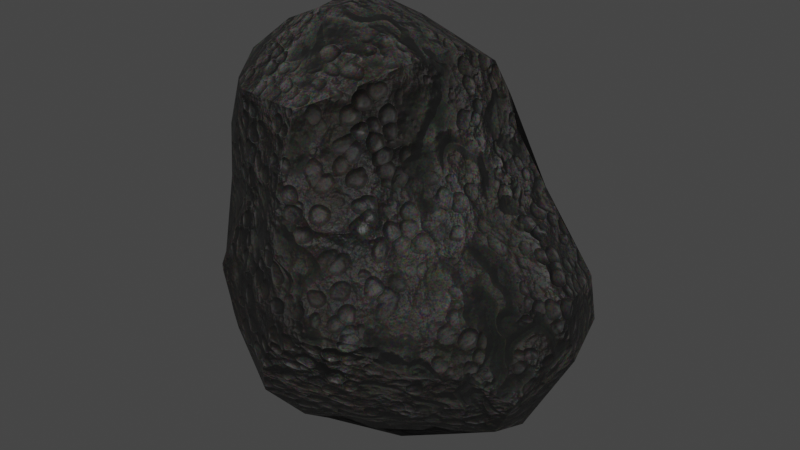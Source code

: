# Source: rock4.blend  (saved by Blender 3.0.42; exported with 4.5.12 LTS)
import bpy
from mathutils import Matrix  # noqa: F401  (used for matrix-valued properties, if any)

bpy.ops.wm.read_factory_settings(use_empty=True)
scene = bpy.context.scene
scene.name = 'Scene'

# ---- collections
col_collection = bpy.data.collections.new('Collection'); scene.collection.children.link(col_collection)

# ---- materials (node trees are filled in below, after node groups)
mat_lava_rock_black = bpy.data.materials.new('Lava rock black')
mat_lava_rock_black.alpha_threshold = 0.0
mat_lava_rock_black.use_transparent_shadow = False
mat_lava_rock_black.roughness = 0.5

# ---- node groups
ng_nodegroup = bpy.data.node_groups.new('NodeGroup', 'ShaderNodeTree')
_s = ng_nodegroup.interface.new_socket(name='Color', in_out='OUTPUT', socket_type='NodeSocketColor')
_s.default_value = (0.0, 0.0, 0.0, 0.0)
_s = ng_nodegroup.interface.new_socket(name='Roughness', in_out='OUTPUT', socket_type='NodeSocketFloat')
_s.min_value = 0.0
_s.max_value = 0.0
_s = ng_nodegroup.interface.new_socket(name='Bump', in_out='OUTPUT', socket_type='NodeSocketFloat')
_s.min_value = 0.0
_s.max_value = 0.0
_s = ng_nodegroup.interface.new_socket(name='Input', in_out='INPUT', socket_type='NodeSocketVector')
_s = ng_nodegroup.interface.new_socket(name='Color2', in_out='INPUT', socket_type='NodeSocketColor')
_s.default_value = (0.6388, 0.5367, 0.4066, 1.0)
_s = ng_nodegroup.interface.new_socket(name='Scale', in_out='INPUT', socket_type='NodeSocketFloat')
_s.default_value = 0.5
_s.min_value = -1e+04
_s.max_value = 1e+04
_N = ng_nodegroup.nodes; _L = ng_nodegroup.links
n0 = _N.new('ShaderNodeSeparateColor'); n0.name = 'Separate RGB'; n0.location = (-698, 521)
n1 = _N.new('ShaderNodeBrightContrast'); n1.name = 'Bright/Contrast'; n1.location = (-360, 655)
n2 = _N.new('ShaderNodeTexVoronoi'); n2.name = 'Voronoi Texture.001'; n2.location = (47, 433)
n2.inputs[2].default_value = 500.0
n3 = _N.new('ShaderNodeTexVoronoi'); n3.name = 'Voronoi Texture'; n3.location = (-1268, 329)
n4 = _N.new('ShaderNodeMath'); n4.name = 'Math'; n4.location = (-1488, 206)
n5 = _N.new('ShaderNodeValToRGB'); n5.name = 'ColorRamp'; n5.location = (-1084, 294)
n5.color_ramp.interpolation = 'B_SPLINE'
while len(n5.color_ramp.elements) > 1: n5.color_ramp.elements.remove(n5.color_ramp.elements[-1])
n5.color_ramp.elements[0].position = 0.0; n5.color_ramp.elements[0].color = (0.0, 0.0, 0.0, 1.0)
_e = n5.color_ramp.elements.new(0.2227); _e.color = (0.03065, 0.03065, 0.03065, 1.0)
_e = n5.color_ramp.elements.new(0.6364); _e.color = (0.2682, 0.2682, 0.2682, 1.0)
_e = n5.color_ramp.elements.new(1.0); _e.color = (1.0, 1.0, 1.0, 1.0)
n6 = _N.new('ShaderNodeMath'); n6.name = 'Math.002'; n6.location = (-487, 218)
n7 = _N.new('ShaderNodeMath'); n7.name = 'Math.003'; n7.location = (-532, 408)
n7.operation = 'MULTIPLY'
n8 = _N.new('ShaderNodeMath'); n8.name = 'Math.001'; n8.location = (-1708, 146)
n8.operation = 'MULTIPLY'
n8.inputs[1].default_value = 2.0
n9 = _N.new('ShaderNodeMix'); n9.name = 'Mix.001'; n9.location = (24, 640)
n9.data_type = 'RGBA'
n9.blend_type = 'MULTIPLY'
n9.inputs[0].default_value = 1.0
n10 = _N.new('ShaderNodeMix'); n10.name = 'Mix'; n10.location = (244, 626)
n10.data_type = 'RGBA'
n10.inputs[0].default_value = 0.3636
n11 = _N.new('ShaderNodeInvert'); n11.name = 'Invert.001'; n11.location = (-243, -280)
n12 = _N.new('ShaderNodeMath'); n12.name = 'Math.013'; n12.location = (637, 358)
n12.operation = 'MULTIPLY'
n12.inputs[1].default_value = 0.05
n13 = _N.new('ShaderNodeMath'); n13.name = 'Math.014'; n13.location = (14, 220)
n13.operation = 'MULTIPLY'
n13.inputs[1].default_value = 0.1
n14 = _N.new('ShaderNodeMix'); n14.name = 'Mix.004'; n14.location = (1057, 471)
n14.data_type = 'RGBA'
n15 = _N.new('ShaderNodeMath'); n15.name = 'Math.012'; n15.location = (-23, -181)
n15.operation = 'MULTIPLY'
n15.inputs[1].default_value = 0.1
n16 = _N.new('ShaderNodeMath'); n16.name = 'Math.011'; n16.location = (-481, -285)
n16.operation = 'MULTIPLY'
n17 = _N.new('ShaderNodeMath'); n17.name = 'Math.015'; n17.location = (-475, -194)
n17.operation = 'MULTIPLY'
n18 = _N.new('ShaderNodeInvert'); n18.name = 'Invert.002'; n18.location = (-771, -447)
n19 = _N.new('ShaderNodeValToRGB'); n19.name = 'ColorRamp.003'; n19.location = (-117, 54)
while len(n19.color_ramp.elements) > 1: n19.color_ramp.elements.remove(n19.color_ramp.elements[-1])
n19.color_ramp.elements[0].position = 0.0; n19.color_ramp.elements[0].color = (0.3731, 0.2515, 0.1683, 1.0)
_e = n19.color_ramp.elements.new(0.4864); _e.color = (0.2518, 0.2798, 0.1211, 1.0)
_e = n19.color_ramp.elements.new(1.0); _e.color = (0.02946, 0.1085, 0.02099, 1.0)
n20 = _N.new('ShaderNodeTexNoise'); n20.name = 'Noise Texture.005'; n20.location = (206, -318)
n21 = _N.new('ShaderNodeBrightContrast'); n21.name = 'Bright/Contrast.002'; n21.location = (426, -199)
n21.inputs[2].default_value = 3.0
n22 = _N.new('ShaderNodeInvert'); n22.name = 'Invert'; n22.location = (-700, -555)
n23 = _N.new('ShaderNodeMath'); n23.name = 'Math.004'; n23.location = (1802, 430)
n23.use_clamp = True
n23.inputs[1].default_value = 0.15
n24 = _N.new('ShaderNodeMath'); n24.name = 'Math.017'; n24.location = (1253, 383)
n24.operation = 'MULTIPLY'
n24.inputs[1].default_value = 3.0
n25 = _N.new('ShaderNodeTexVoronoi'); n25.name = 'Voronoi Texture.002'; n25.location = (-1277, 142)
n26 = _N.new('ShaderNodeMath'); n26.name = 'Math.005'; n26.location = (-868, 905)
n27 = _N.new('ShaderNodeRGB'); n27.name = 'RGB'; n27.location = (-360, 1041)
n27.outputs[0].default_value = (0.01961, 0.01961, 0.01961, 1.0)
n28 = _N.new('ShaderNodeMath'); n28.name = 'Math.018'; n28.location = (-1753, 731)
n28.operation = 'MULTIPLY'
n28.inputs[1].default_value = 3.0
n29 = _N.new('ShaderNodeMath'); n29.name = 'Math.007'; n29.location = (732, 195)
n30 = _N.new('ShaderNodeEmission'); n30.name = 'Emission'; n30.location = (1191, 764)
n31 = _N.new('ShaderNodeBrightContrast'); n31.name = 'Bright/Contrast.001'; n31.location = (-1606, -313)
n31.inputs[1].default_value = 0.25
n31.inputs[2].default_value = 10.0
n32 = _N.new('ShaderNodeTexNoise'); n32.name = 'Noise Texture.003'; n32.location = (-1823, -350)
n32.inputs[3].default_value = 3.0
n33 = _N.new('ShaderNodeMath'); n33.name = 'Math.020'; n33.location = (-1290, -317)
n33.operation = 'MULTIPLY'
n34 = _N.new('ShaderNodeBrightContrast'); n34.name = 'Bright/Contrast.003'; n34.location = (-1603, -527)
n34.inputs[1].default_value = 0.25
n34.inputs[2].default_value = 10.0
n35 = _N.new('ShaderNodeTexNoise'); n35.name = 'Noise Texture.007'; n35.location = (-1821, -523)
n35.inputs[3].default_value = 3.0
n36 = _N.new('ShaderNodeRGBCurve'); n36.name = 'RGB Curves'; n36.location = (-1013, -661)
_c = n36.mapping.curves[3]
while len(_c.points) > 2: _c.points.remove(_c.points[-1])
_c.points[0].location = (0.0, 0.0); _c.points[0].handle_type = 'AUTO'
_c.points[1].location = (0.35455, 0.8375); _c.points[1].handle_type = 'AUTO'
_p = _c.points.new(1.0, 1.0); _p.handle_type = 'AUTO'
n36.mapping.update()
n37 = _N.new('NodeReroute'); n37.name = 'Reroute.001'; n37.location = (-1187, -735)
n37.width = 16
n38 = _N.new('ShaderNodeTexVoronoi'); n38.name = 'Voronoi Texture.003'; n38.location = (-35, -574)
n39 = _N.new('ShaderNodeRGBCurve'); n39.name = 'RGB Curves.001'; n39.location = (-1091, -444)
_c = n39.mapping.curves[3]
while len(_c.points) > 2: _c.points.remove(_c.points[-1])
_c.points[0].location = (0.0, 0.0); _c.points[0].handle_type = 'AUTO'
_c.points[1].location = (0.28182, 0.7625); _c.points[1].handle_type = 'AUTO'
_p = _c.points.new(1.0, 1.0); _p.handle_type = 'AUTO'
n39.mapping.update()
n40 = _N.new('ShaderNodeRGBCurve'); n40.name = 'RGB Curves.002'; n40.location = (214, -523)
_c = n40.mapping.curves[3]
while len(_c.points) > 2: _c.points.remove(_c.points[-1])
_c.points[0].location = (0.0, 0.0); _c.points[0].handle_type = 'AUTO'
_c.points[1].location = (0.38636, 0.10625); _c.points[1].handle_type = 'AUTO'
_p = _c.points.new(0.54545, 0.45625); _p.handle_type = 'AUTO'
_p = _c.points.new(0.6, 1.0); _p.handle_type = 'AUTO'
_p = _c.points.new(0.70455, 1.0); _p.handle_type = 'AUTO'
_p = _c.points.new(1.0, 1.0); _p.handle_type = 'AUTO'
n40.mapping.update()
n41 = _N.new('ShaderNodeMath'); n41.name = 'Math.006'; n41.location = (-1485, 34)
n42 = _N.new('ShaderNodeMath'); n42.name = 'Math.010'; n42.location = (-1699, -35)
n42.operation = 'MULTIPLY'
n42.inputs[1].default_value = 3.0
n43 = _N.new('ShaderNodeMath'); n43.name = 'Math.022'; n43.location = (-1552, -147)
n43.operation = 'MULTIPLY'
n43.inputs[1].default_value = 2.0
n44 = _N.new('ShaderNodeTexNoise'); n44.name = 'Noise Texture.004'; n44.location = (-1902, -77)
n44.width = 135
n45 = _N.new('ShaderNodeMath'); n45.name = 'Math.021'; n45.location = (-1270, -135)
n45.width = 153
n46 = _N.new('ShaderNodeMath'); n46.name = 'Math.008'; n46.location = (646, -53)
n46.operation = 'MULTIPLY'
n46.inputs[1].default_value = 0.25
n47 = _N.new('ShaderNodeMath'); n47.name = 'Math.024'; n47.location = (986, -111)
n47.operation = 'MINIMUM'
n48 = _N.new('ShaderNodeMath'); n48.name = 'Math.023'; n48.location = (546, -293)
n48.operation = 'MULTIPLY'
n48.inputs[1].default_value = 1.0
n49 = _N.new('ShaderNodeMath'); n49.name = 'Math.025'; n49.location = (766, -266)
n49.inputs[1].default_value = 0.1
n50 = _N.new('ShaderNodeMix'); n50.name = 'Mix.003'; n50.location = (1367, 552)
n50.data_type = 'RGBA'
n50.blend_type = 'MULTIPLY'
n50.inputs[0].default_value = 0.9727
n51 = _N.new('ShaderNodeInvert'); n51.name = 'Invert.003'; n51.location = (1520, 389)
n52 = _N.new('ShaderNodeMix'); n52.name = 'Mix.005'; n52.location = (1689, 622)
n52.data_type = 'RGBA'
n52.blend_type = 'ADD'
n52.inputs[0].default_value = 0.0
n52.inputs[7].default_value = (0.109, 0.09283, 0.07195, 1.0)
n53 = _N.new('ShaderNodeValToRGB'); n53.name = 'ColorRamp.001'; n53.location = (-721, 696)
while len(n53.color_ramp.elements) > 1: n53.color_ramp.elements.remove(n53.color_ramp.elements[-1])
n53.color_ramp.elements[0].position = 0.2682; n53.color_ramp.elements[0].color = (0.0, 0.0, 0.0, 1.0)
_e = n53.color_ramp.elements.new(0.7364); _e.color = (0.7576, 0.7576, 0.7576, 1.0)
n54 = _N.new('ShaderNodeValToRGB'); n54.name = 'ColorRamp.002'; n54.location = (-543, 533)
while len(n54.color_ramp.elements) > 1: n54.color_ramp.elements.remove(n54.color_ramp.elements[-1])
n54.color_ramp.elements[0].position = 0.3727; n54.color_ramp.elements[0].color = (0.0, 0.0, 0.0, 1.0)
_e = n54.color_ramp.elements.new(1.0); _e.color = (0.7576, 0.7576, 0.7576, 1.0)
n55 = _N.new('ShaderNodeMath'); n55.name = 'Math.009'; n55.location = (1055, 224)
n56 = _N.new('ShaderNodeMath'); n56.name = 'Math.026'; n56.location = (1753, -53)
n56.inputs[1].default_value = -0.1
n57 = _N.new('NodeGroupOutput'); n57.name = 'Group Output'; n57.location = (2173, 0)
n58 = _N.new('ShaderNodeDisplacement'); n58.name = 'Displacement'; n58.location = (2124, -184)
n58.inputs[1].default_value = 0.0
n58.inputs[2].default_value = 0.1
n59 = _N.new('ShaderNodeMix'); n59.name = 'Mix.002'; n59.location = (309, 489)
n59.data_type = 'RGBA'
n59.blend_type = 'MULTIPLY'
n59.inputs[0].default_value = 0.95
n60 = _N.new('NodeReroute'); n60.name = 'Reroute'; n60.location = (-1925, 496)
n60.width = 16
n60.socket_idname = 'NodeSocketVector'
n61 = _N.new('ShaderNodeTexNoise'); n61.name = 'Noise Texture.006'; n61.location = (-1942, 739)
n61.inputs[3].default_value = 4.0
n62 = _N.new('ShaderNodeNewGeometry'); n62.name = 'Geometry'; n62.location = (-1875, 399)
n62.hide = True
n63 = _N.new('ShaderNodeMath'); n63.name = 'Math.016'; n63.location = (-1536, 769)
n64 = _N.new('ShaderNodeTexNoise'); n64.name = 'Noise Texture.002'; n64.location = (-1264, 708)
n64.inputs[3].default_value = 4.0
n65 = _N.new('ShaderNodeTexMagic'); n65.name = 'Magic Texture'; n65.location = (-573, 822)
n65.inputs[2].default_value = 1.5
n66 = _N.new('ShaderNodeTexNoise'); n66.name = 'Noise Texture'; n66.location = (-1890, 134)
n67 = _N.new('ShaderNodeMath'); n67.name = 'Math.031'; n67.location = (-2249, -6)
n67.operation = 'MULTIPLY'
n67.inputs[1].default_value = 20.0
n68 = _N.new('ShaderNodeTexBrick'); n68.name = 'Brick Texture'; n68.location = (-1357, -621)
n68.inputs[5].default_value = 0.1
n68.inputs[6].default_value = 1.0
n68.inputs[9].default_value = 0.5
n69 = _N.new('ShaderNodeMath'); n69.name = 'Math.029'; n69.location = (-2246, 365)
n69.operation = 'MULTIPLY'
n69.inputs[1].default_value = 8.0
n70 = _N.new('ShaderNodeMath'); n70.name = 'Math.027'; n70.location = (-2266, 846)
n70.operation = 'MULTIPLY'
n70.inputs[1].default_value = 10.0
n71 = _N.new('ShaderNodeMath'); n71.name = 'Math.032'; n71.location = (-2271, 1030)
n71.operation = 'MULTIPLY'
n71.inputs[1].default_value = 40.0
n72 = _N.new('ShaderNodeMath'); n72.name = 'Math.030'; n72.location = (-2246, 193)
n72.operation = 'MULTIPLY'
n72.inputs[1].default_value = 5.0
n73 = _N.new('ShaderNodeMath'); n73.name = 'Math.033'; n73.location = (-2242, -197)
n73.operation = 'MULTIPLY'
n73.inputs[1].default_value = -5.0
n74 = _N.new('ShaderNodeMath'); n74.name = 'Math.034'; n74.location = (-2236, -379)
n74.operation = 'MULTIPLY'
n74.inputs[1].default_value = 40.0
n75 = _N.new('ShaderNodeMath'); n75.name = 'Math.028'; n75.location = (-2257, 659)
n75.operation = 'MULTIPLY'
n75.inputs[1].default_value = 20.0
n76 = _N.new('ShaderNodeMath'); n76.name = 'Math.035'; n76.location = (-2251, 1218)
n76.operation = 'MULTIPLY'
n76.inputs[1].default_value = 2.0
n77 = _N.new('ShaderNodeTexNoise'); n77.name = 'Noise Texture.001'; n77.location = (-1470, 612)
n78 = _N.new('NodeGroupInput'); n78.name = 'Group Input'; n78.location = (-2611, 446)
n79 = _N.new('ShaderNodeMath'); n79.name = 'Math.036'; n79.location = (1734, 143)
n79.operation = 'MULTIPLY'
n80 = _N.new('ShaderNodeMath'); n80.name = 'Math.019'; n80.location = (-2555, 32)
n80.operation = 'DIVIDE'
n80.inputs[0].default_value = 1.0
n81 = _N.new('ShaderNodeMath'); n81.name = 'Math.037'; n81.location = (-1108, 329)
n81.operation = 'MULTIPLY'
n82 = _N.new('ShaderNodeMath'); n82.name = 'Math.038'; n82.location = (125, -574)
n82.operation = 'MULTIPLY'
_L.new(n5.outputs[0], n6.inputs[0])
_L.new(n66.outputs[0], n8.inputs[0])
_L.new(n4.outputs[0], n3.inputs[2])
_L.new(n8.outputs[0], n4.inputs[0])
_L.new(n6.outputs[0], n13.inputs[0])
_L.new(n7.outputs[0], n6.inputs[1])
_L.new(n65.outputs[1], n1.inputs[0])
_L.new(n77.outputs[0], n26.inputs[0])
_L.new(n26.outputs[0], n65.inputs[1])
_L.new(n64.outputs[0], n53.inputs[0])
_L.new(n64.outputs[0], n7.inputs[0])
_L.new(n62.outputs[1], n0.inputs[0])
_L.new(n0.outputs[2], n54.inputs[0])
_L.new(n1.outputs[0], n9.inputs[6])
_L.new(n9.outputs[2], n10.inputs[6])
_L.new(n53.outputs[0], n9.inputs[7])
_L.new(n59.outputs[2], n50.inputs[7])
_L.new(n60.outputs[0], n77.inputs[0])
_L.new(n60.outputs[0], n65.inputs[0])
_L.new(n60.outputs[0], n66.inputs[0])
_L.new(n60.outputs[0], n3.inputs[0])
_L.new(n60.outputs[0], n2.inputs[0])
_L.new(n60.outputs[0], n64.inputs[0])
_L.new(n41.outputs[0], n25.inputs[2])
_L.new(n42.outputs[0], n41.inputs[0])
_L.new(n41.outputs[0], n68.inputs[4])
_L.new(n32.outputs[0], n31.inputs[0])
_L.new(n16.outputs[0], n11.inputs[1])
_L.new(n60.outputs[0], n44.inputs[0])
_L.new(n44.outputs[0], n42.inputs[0])
_L.new(n36.outputs[0], n22.inputs[1])
_L.new(n10.outputs[2], n12.inputs[0])
_L.new(n10.outputs[2], n14.inputs[6])
_L.new(n22.outputs[0], n16.inputs[0])
_L.new(n15.outputs[0], n29.inputs[1])
_L.new(n11.outputs[0], n15.inputs[0])
_L.new(n12.outputs[0], n55.inputs[1])
_L.new(n13.outputs[0], n29.inputs[0])
_L.new(n14.outputs[2], n50.inputs[6])
_L.new(n31.outputs[0], n33.inputs[0])
_L.new(n68.outputs[0], n37.inputs[0])
_L.new(n17.outputs[0], n19.inputs[0])
_L.new(n18.outputs[0], n17.inputs[1])
_L.new(n39.outputs[0], n18.inputs[1])
_L.new(n19.outputs[0], n14.inputs[7])
_L.new(n20.outputs[0], n21.inputs[0])
_L.new(n21.outputs[0], n46.inputs[0])
_L.new(n46.outputs[0], n14.inputs[0])
_L.new(n24.outputs[0], n51.inputs[1])
_L.new(n51.outputs[0], n23.inputs[0])
_L.new(n50.outputs[2], n52.inputs[6])
_L.new(n23.outputs[0], n57.inputs[1])
_L.new(n29.outputs[0], n24.inputs[0])
_L.new(n60.outputs[0], n32.inputs[0])
_L.new(n60.outputs[0], n25.inputs[0])
_L.new(n60.outputs[0], n20.inputs[0])
_L.new(n60.outputs[0], n61.inputs[0])
_L.new(n61.outputs[0], n28.inputs[0])
_L.new(n63.outputs[0], n64.inputs[2])
_L.new(n28.outputs[0], n63.inputs[0])
_L.new(n35.outputs[0], n34.inputs[0])
_L.new(n33.outputs[0], n17.inputs[0])
_L.new(n33.outputs[0], n16.inputs[1])
_L.new(n34.outputs[0], n33.inputs[1])
_L.new(n60.outputs[0], n35.inputs[0])
_L.new(n37.outputs[0], n39.inputs[1])
_L.new(n37.outputs[0], n36.inputs[1])
_L.new(n60.outputs[0], n38.inputs[0])
_L.new(n40.outputs[0], n48.inputs[0])
_L.new(n43.outputs[0], n45.inputs[0])
_L.new(n45.outputs[0], n38.inputs[2])
_L.new(n35.outputs[0], n43.inputs[0])
_L.new(n48.outputs[0], n49.inputs[0])
_L.new(n47.outputs[0], n30.inputs[0])
_L.new(n49.outputs[0], n47.inputs[1])
_L.new(n29.outputs[0], n47.inputs[0])
_L.new(n47.outputs[0], n55.inputs[0])
_L.new(n52.outputs[2], n57.inputs[0])
_L.new(n54.outputs[0], n10.inputs[7])
_L.new(n55.outputs[0], n56.inputs[0])
_L.new(n56.outputs[0], n58.inputs[0])
_L.new(n78.outputs[0], n60.inputs[0])
_L.new(n55.outputs[0], n79.inputs[0])
_L.new(n78.outputs[1], n59.inputs[7])
_L.new(n78.outputs[2], n70.inputs[0])
_L.new(n70.outputs[0], n61.inputs[2])
_L.new(n78.outputs[2], n75.inputs[0])
_L.new(n75.outputs[0], n77.inputs[2])
_L.new(n78.outputs[2], n69.inputs[0])
_L.new(n69.outputs[0], n66.inputs[2])
_L.new(n69.outputs[0], n44.inputs[2])
_L.new(n78.outputs[2], n72.inputs[0])
_L.new(n72.outputs[0], n32.inputs[2])
_L.new(n78.outputs[2], n67.inputs[0])
_L.new(n67.outputs[0], n35.inputs[2])
_L.new(n78.outputs[2], n71.inputs[0])
_L.new(n71.outputs[0], n63.inputs[1])
_L.new(n70.outputs[0], n4.inputs[1])
_L.new(n78.outputs[2], n73.inputs[0])
_L.new(n73.outputs[0], n41.inputs[1])
_L.new(n78.outputs[2], n74.inputs[0])
_L.new(n74.outputs[0], n45.inputs[1])
_L.new(n78.outputs[2], n76.inputs[0])
_L.new(n76.outputs[0], n26.inputs[1])
_L.new(n75.outputs[0], n20.inputs[2])
_L.new(n78.outputs[2], n80.inputs[1])
_L.new(n79.outputs[0], n57.inputs[2])
_L.new(n80.outputs[0], n79.inputs[1])
_L.new(n2.outputs[1], n59.inputs[6])
_L.new(n81.outputs[0], n5.inputs[0])
_L.new(n3.outputs[0], n81.inputs[0])
_L.new(n3.outputs[0], n81.inputs[1])
_L.new(n82.outputs[0], n40.inputs[1])
_L.new(n38.outputs[0], n82.inputs[0])
_L.new(n38.outputs[0], n82.inputs[1])
n57.is_active_output = True
ng_auto_smooth = bpy.data.node_groups.new('Auto Smooth', 'GeometryNodeTree')
_s = ng_auto_smooth.interface.new_socket(name='Geometry', in_out='OUTPUT', socket_type='NodeSocketGeometry')
_s = ng_auto_smooth.interface.new_socket(name='Geometry', in_out='INPUT', socket_type='NodeSocketGeometry')
_s = ng_auto_smooth.interface.new_socket(name='Angle', in_out='INPUT', socket_type='NodeSocketFloat')
_s.subtype = 'ANGLE'
_s.min_value = 0.0
_s.max_value = 3.142
ng_auto_smooth.is_modifier = True
_N = ng_auto_smooth.nodes; _L = ng_auto_smooth.links
n0 = _N.new('NodeGroupOutput'); n0.name = 'Group Output'; n0.location = (480, -100)
n1 = _N.new('NodeGroupInput'); n1.name = 'Group Input'; n1.location = (-420, -300)
n2 = _N.new('NodeGroupInput'); n2.name = 'Group Input.001'; n2.location = (-60, -100)
n3 = _N.new('GeometryNodeSetShadeSmooth'); n3.name = 'Set Shade Smooth'; n3.location = (120, -100)
n3.domain = 'EDGE'
n4 = _N.new('GeometryNodeSetShadeSmooth'); n4.name = 'Set Shade Smooth.001'; n4.location = (300, -100)
n5 = _N.new('GeometryNodeInputMeshEdgeAngle'); n5.name = 'Edge Angle'; n5.location = (-420, -220)
n6 = _N.new('GeometryNodeInputEdgeSmooth'); n6.name = 'Is Edge Smooth'; n6.location = (-60, -160)
n7 = _N.new('GeometryNodeInputShadeSmooth'); n7.name = 'Is Face Smooth'; n7.location = (-240, -340)
n8 = _N.new('FunctionNodeBooleanMath'); n8.name = 'Boolean Math'; n8.location = (-60, -220)
n9 = _N.new('FunctionNodeCompare'); n9.name = 'Compare'; n9.location = (-240, -180)
n9.operation = 'LESS_EQUAL'
_L.new(n5.outputs[0], n9.inputs[0])
_L.new(n4.outputs[0], n0.inputs[0])
_L.new(n1.outputs[1], n9.inputs[1])
_L.new(n9.outputs[0], n8.inputs[0])
_L.new(n7.outputs[0], n8.inputs[1])
_L.new(n2.outputs[0], n3.inputs[0])
_L.new(n6.outputs[0], n3.inputs[1])
_L.new(n3.outputs[0], n4.inputs[0])
_L.new(n8.outputs[0], n3.inputs[2])
n0.is_active_output = True

# ---- material node trees
mat_lava_rock_black.use_nodes = True; mat_lava_rock_black.node_tree.nodes.clear()
_N = mat_lava_rock_black.node_tree.nodes; _L = mat_lava_rock_black.node_tree.links
n0 = _N.new('ShaderNodeOutputMaterial'); n0.name = 'Material Output'; n0.location = (3954, 477)
n1 = _N.new('ShaderNodeBsdfPrincipled'); n1.name = 'Principled BSDF'; n1.location = (3143, 379)
n1.width = 150
n1.subsurface_method = 'BURLEY'
n1.inputs[3].default_value = 1.45
n1.inputs[9].default_value = (1.0, 1.0, 1.0)
n1.inputs[27].default_value = (0.0, 0.0, 0.0, 1.0)
n1.inputs[28].default_value = 1.0
n2 = _N.new('ShaderNodeBump'); n2.name = 'Bump'; n2.location = (2919, 110)
n2.inputs[0].default_value = 0.7
n2.inputs[1].default_value = 1.0
n2.inputs[2].default_value = 1.0
n3 = _N.new('ShaderNodeGroup'); n3.name = 'Group'; n3.location = (2686, 258)
n3.node_tree = ng_nodegroup
n3.inputs[0].default_value = (0.0, 0.0, 0.0)
n3.inputs[1].default_value = (0.05782, 0.0496, 0.03895, 1.0)
n3.inputs[2].default_value = 1.0
_L.new(n3.outputs[1], n1.inputs[2])
_L.new(n1.outputs[0], n0.inputs[0])
_L.new(n3.outputs[0], n1.inputs[0])
_L.new(n2.outputs[0], n1.inputs[5])
_L.new(n3.outputs[2], n2.inputs[3])
n0.is_active_output = True

# ---- world
world_world = bpy.data.worlds.new('World'); scene.world = world_world
world_world.use_nodes = True; world_world.node_tree.nodes.clear()
_N = world_world.node_tree.nodes; _L = world_world.node_tree.links
n0 = _N.new('ShaderNodeOutputWorld'); n0.name = 'World Output'; n0.location = (300, 300)
n1 = _N.new('ShaderNodeBackground'); n1.name = 'Background'; n1.location = (10, 300)
n1.inputs[0].default_value = (0.05088, 0.05088, 0.05088, 1.0)
_L.new(n1.outputs[0], n0.inputs[0])
n0.is_active_output = True
world_world.color = (0.05088, 0.05088, 0.05088)
world_world.use_sun_shadow = False
world_world.sun_shadow_jitter_overblur = 0.0

# ---- meshes
me_rock_003 = bpy.data.meshes.new('rock.003')
me_rock_003.from_pydata([(-0.3944, -0.2418, -0.3814), (-0.4201, -0.1049, -0.4168), (-0.4711, -0.1664, -0.1697), (-0.4858, -0.1444, -0.09618), (-0.4057, -0.2458, -0.371), (-0.3713, -0.3088, -0.1293), (-0.481, -0.1338, -0.2504), (-0.4607, -0.1909, -0.108), (-0.181, -0.3866, -0.4153), (-0.1213, -0.4264, -0.4015), (-0.2002, -0.433, -0.2404), (-0.2896, -0.3934, -0.1207), (-0.06765, -0.4781, -0.2792), (-0.01456, -0.4926, -0.1529), (-0.2083, -0.2229, -0.5235), (-0.2418, -0.2941, -0.4856), (-0.1943, -0.1185, -0.5426), (-0.2809, -0.1198, -0.5088), (-0.04701, -0.2713, -0.5465), (-0.07159, -0.3376, -0.5062), (-0.06266, -0.151, -0.5967), (-0.2984, -0.3603, -0.2705), (-0.3132, -0.3739, -0.1197), (-0.4912, -0.1137, 0.03175), (-0.3808, -0.2677, -0.03023), (-0.3843, -0.2467, 0.2155), (-0.4872, -0.1579, 0.06457), (-0.4672, -0.1437, 0.2025), (-0.357, -0.2349, 0.3432), (-0.4011, -0.139, 0.3874), (-0.3157, -0.08984, 0.4706), (-0.2197, -0.3525, 0.09278), (-0.1634, -0.3729, 0.1629), (-0.03324, -0.4435, 0.07158), (-0.05015, -0.4061, 0.221), (-0.27, -0.325, 0.05618), (-0.2252, -0.3398, 0.2161), (-0.0363, -0.381, 0.282), (-0.2711, -0.3056, 0.3525), (-0.1711, -0.2109, 0.4583), (-0.2725, -0.1912, 0.4457), (-0.1826, -0.1216, 0.5284), (-0.04002, -0.3594, 0.3703), (-0.09872, -0.2171, 0.4674), (0.00745, -0.2014, 0.4505), (-0.118, -0.1083, 0.5389), (-0.3904, 0.02401, -0.3806), (-0.3191, 0.125, -0.354), (-0.4715, -0.005116, -0.1829), (-0.4824, 0.00631, -0.09742), (-0.4476, 0.1479, -0.2609), (-0.4663, 0.02757, -0.1363), (-0.3965, 0.2359, -0.222), (-0.3889, 0.2307, -0.09355), (-0.321, 0.2871, -0.1978), (-0.3294, 0.2943, -0.1556), (-0.1688, -0.02144, -0.5146), (-0.2295, 0.03918, -0.4699), (-0.2321, 0.1513, -0.3847), (-0.06199, 0.03817, -0.5379), (-0.1067, 0.08705, -0.4951), (0.000974, 0.122, -0.5101), (-0.06837, 0.2116, -0.4334), (-0.2307, 0.2297, -0.3031), (-0.3054, 0.2728, -0.03774), (-0.1165, 0.257, -0.3282), (-0.01293, 0.3029, -0.3518), (-0.2681, 0.3131, -0.2196), (-0.2313, 0.3839, -0.1585), (-0.04205, 0.3545, -0.2364), (-0.123, 0.4068, -0.1293), (-0.4779, -0.04168, -0.01152), (-0.441, 0.0409, 0.0567), (-0.4595, 0.01279, 0.22), (-0.4016, 0.1531, 0.04869), (-0.3397, 0.1897, 0.2091), (-0.3938, 0.06806, 0.4174), (-0.3131, 0.05783, 0.4763), (-0.3154, 0.1532, 0.4062), (-0.2838, 0.2561, 0.05137), (-0.242, 0.2615, 0.2253), (-0.1214, 0.2659, 0.2784), (-0.3005, 0.1099, 0.4463), (-0.2196, 0.04368, 0.5309), (-0.2789, 0.185, 0.4042), (-0.1965, 0.135, 0.4693), (-0.1309, 0.02192, 0.5503), (-0.02689, 0.2055, 0.4233), (-0.06414, 0.1375, 0.478), (-0.2266, 0.3084, 0.04504), (-0.1575, 0.2956, 0.2175), (-0.0736, 0.3645, 0.06042), (-0.01336, 0.3483, 0.2052), (-0.01579, 0.2807, 0.2947), (0.04971, -0.3829, -0.3754), (0.102, -0.4196, -0.2822), (0.09534, -0.4831, -0.1201), (0.1955, -0.3803, -0.2296), (0.2065, -0.4082, -0.1408), (0.07595, -0.2233, -0.548), (0.101, -0.3214, -0.4328), (0.1001, -0.1419, -0.6115), (0.1747, -0.2057, -0.5105), (0.244, -0.2676, -0.4061), (0.229, -0.0901, -0.5716), (0.2852, -0.1663, -0.4802), (0.1559, -0.3589, -0.3374), (0.2881, -0.3433, -0.2187), (0.299, -0.3427, -0.1412), (0.32, -0.1894, -0.0397), (0.3531, -0.2124, -0.3758), (0.3466, -0.05599, -0.5158), (0.3849, -0.1104, -0.4754), (0.3925, -0.2494, -0.2406), (0.3632, -0.2381, -0.1164), (0.4693, -0.1572, -0.3256), (0.4228, -0.1288, -0.0898), (0.5085, -0.06054, -0.2221), (0.4991, -0.05796, -0.1709), (0.04276, -0.4421, 0.03976), (0.02114, -0.3935, 0.1694), (0.1726, -0.3643, -0.02296), (0.1601, -0.3014, 0.1131), (0.09394, -0.292, 0.2082), (0.177, -0.05968, 0.2728), (0.2187, -0.2862, 0.05059), (0.1758, -0.2176, 0.1398), (0.2882, -0.1136, 0.06356), (0.2183, -0.07284, 0.1682), (0.03525, -0.2692, 0.4037), (0.09934, -0.1552, 0.4457), (0.02706, -0.1124, 0.4947), (0.3634, -0.08474, 0.004318), (0.07133, 0.06151, -0.5624), (0.09032, 0.1391, -0.5269), (0.08855, 0.2426, -0.477), (0.2745, 0.03935, -0.5631), (0.315, 0.1042, -0.5005), (0.214, 0.1451, -0.5203), (0.2549, 0.2066, -0.4818), (0.1214, 0.2607, -0.05455), (0.2877, 0.277, -0.2739), (0.2486, 0.2601, -0.1139), (0.04569, 0.3214, -0.3585), (0.1889, 0.2891, -0.3659), (0.05963, 0.3337, -0.2914), (0.06541, 0.3016, -0.1082), (0.2296, 0.2887, -0.3085), (0.1931, 0.2825, -0.1725), (0.3538, 0.001182, -0.5284), (0.3957, 0.001038, -0.5099), (0.3884, 0.1581, -0.4441), (0.5088, 0.04567, -0.2869), (0.4946, 0.03296, -0.113), (0.4566, 0.2269, -0.269), (0.4447, 0.2101, -0.1333), (0.5163, 0.008815, -0.2128), (0.5126, -0.01285, -0.1661), (0.1683, -0.03554, 0.2902), (0.1953, 0.2394, 0.05122), (0.1385, 0.2527, 0.2786), (0.3103, 0.02282, 0.04372), (0.2095, 0.02529, 0.2285), (0.2933, 0.2046, 0.07564), (0.2064, 0.1908, 0.2155), (0.1085, 0.07272, 0.4418), (0.05628, 0.02492, 0.483), (0.1296, 0.1923, 0.3807), (0.01584, 0.1222, 0.453), (0.1811, 0.07086, 0.3014), (0.1747, 0.1322, 0.2984), (0.05309, 0.2953, 0.05208), (0.0437, 0.3152, 0.2461), (0.02174, 0.2782, 0.2931), (0.3666, 0.1026, 0.004418), (0.3599, 0.1904, 0.001422)], [], [(4, 5, 7, 6), (3, 2, 6, 7), (10, 12, 13, 11), (14, 15, 17, 16), (14, 18, 19, 15), (14, 16, 20, 18), (0, 1, 17, 15), (4, 21, 22, 5), (8, 15, 19, 9), (10, 11, 22, 21), (0, 4, 6, 1), (8, 9, 12, 10), (8, 10, 21, 15), (0, 15, 21, 4), (24, 25, 27, 26), (31, 33, 34, 32), (38, 39, 41, 40), (44, 45, 43, 42), (38, 42, 43, 39), (43, 45, 41, 39), (24, 35, 36, 25), (29, 40, 41, 30), (38, 40, 29, 28), (31, 32, 36, 35), (34, 37, 36, 32), (25, 28, 29, 27), (36, 37, 42, 38), (25, 36, 38, 28), (50, 51, 53, 52), (49, 51, 50, 48), (59, 60, 62, 61), (57, 60, 59, 56), (57, 58, 62, 60), (68, 70, 69, 67), (46, 47, 58, 57), (55, 68, 67, 54), (52, 53, 55, 54), (63, 67, 69, 65), (46, 50, 52, 47), (63, 65, 62, 58), (62, 65, 69, 66), (52, 63, 58, 47), (52, 54, 67, 63), (64, 68, 55, 53), (72, 73, 75, 74), (82, 83, 85, 84), (85, 88, 87, 84), (86, 88, 85, 83), (90, 92, 91, 89), (75, 80, 79, 74), (77, 83, 82, 76), (82, 84, 78, 76), (79, 80, 90, 89), (81, 92, 90, 80), (73, 76, 78, 75), (84, 87, 81, 80), (81, 87, 93, 92), (78, 84, 80, 75), (95, 97, 98, 96), (104, 105, 103, 102), (99, 102, 103, 100), (99, 101, 104, 102), (115, 116, 114, 113), (115, 117, 118, 116), (104, 111, 112, 105), (103, 105, 112, 110), (107, 113, 114, 108), (114, 116, 109, 108), (107, 108, 98, 97), (95, 106, 107, 97), (100, 103, 107, 106), (112, 115, 113, 110), (100, 106, 95, 94), (103, 110, 113, 107), (127, 128, 126, 125), (122, 125, 126, 123), (126, 128, 124, 123), (122, 123, 120, 119), (121, 125, 122, 119), (124, 130, 129, 123), (138, 139, 137, 136), (135, 139, 138, 134), (133, 134, 138, 136), (146, 148, 147, 145), (154, 155, 153, 152), (153, 157, 156, 152), (137, 150, 149, 136), (137, 139, 151, 150), (142, 155, 154, 141), (135, 143, 144, 139), (147, 148, 142, 141), (142, 148, 146, 140), (145, 147, 144, 143), (151, 154, 152, 150), (144, 147, 141, 139), (141, 154, 151, 139), (163, 164, 162, 161), (160, 164, 163, 159), (167, 168, 166, 165), (169, 170, 167, 165), (174, 175, 163, 161), (171, 172, 160, 159), (164, 170, 169, 162), (158, 162, 169, 165), (167, 170, 164, 160), (172, 173, 167, 160), (12, 95, 96, 13), (18, 99, 100, 19), (18, 20, 101, 99), (9, 94, 95, 12), (9, 19, 100, 94), (33, 119, 120, 34), (44, 130, 131, 45), (129, 130, 44, 42), (37, 123, 129, 42), (120, 123, 37, 34), (62, 135, 134, 61), (59, 61, 134, 133), (70, 146, 145, 69), (69, 145, 143, 66), (62, 66, 143, 135), (88, 168, 167, 87), (166, 168, 88, 86), (92, 172, 171, 91), (93, 173, 172, 92), (167, 173, 93, 87), (16, 17, 57, 56), (16, 56, 59, 20), (2, 3, 49, 48), (2, 48, 50, 6), (1, 6, 50, 46), (1, 46, 57, 17), (101, 133, 136, 104), (149, 150, 112, 111), (156, 157, 118, 117), (115, 152, 156, 117), (118, 157, 153, 116), (150, 152, 115, 112), (104, 136, 149, 111), (26, 27, 73, 72), (26, 72, 71, 23), (29, 30, 77, 76), (45, 86, 83, 41), (27, 29, 76, 73), (41, 83, 77, 30), (161, 162, 128, 127), (128, 162, 158, 124), (165, 166, 131, 130), (158, 165, 130, 124), (132, 174, 161, 127), (5, 24, 26, 7), (3, 7, 26, 23), (11, 13, 33, 31), (11, 31, 35, 22), (5, 22, 35, 24), (51, 72, 74, 53), (71, 72, 51, 49), (89, 91, 70, 68), (64, 79, 89, 68), (74, 79, 64, 53), (96, 98, 121, 119), (109, 127, 125, 108), (108, 125, 121, 98), (109, 116, 132, 127), (159, 163, 142, 140), (155, 175, 174, 153), (146, 171, 159, 140), (163, 175, 155, 142), (3, 23, 71, 49), (153, 174, 132, 116), (13, 96, 119, 33), (91, 171, 146, 70), (20, 59, 133, 101), (131, 166, 86, 45)])
me_rock_003.polygons.foreach_set('use_smooth', [True] * 174)
_uv = me_rock_003.uv_layers.new(name='automap')
_uv.uv.foreach_set('vector', [0.0, 0.0, 1.0, 0.0, 1.0, 1.0, 0.0, 1.0, 0.0, 0.0, 1.0, 0.0, 1.0, 1.0, 0.0, 1.0, 0.0, 0.0, 1.0, 0.0, 1.0, 1.0, 0.0, 1.0, 0.0, 0.0, 1.0, 0.0, 1.0, 1.0, 0.0, 1.0, 0.0, 0.0, 1.0, 0.0, 1.0, 1.0, 0.0, 1.0, 0.0, 0.0, 1.0, 0.0, 1.0, 1.0, 0.0, 1.0, 0.0, 0.0, 1.0, 0.0, 1.0, 1.0, 0.0, 1.0, 0.0, 0.0, 1.0, 0.0, 1.0, 1.0, 0.0, 1.0, 0.0, 0.0, 1.0, 0.0, 1.0, 1.0, 0.0, 1.0, 0.0, 0.0, 1.0, 0.0, 1.0, 1.0, 0.0, 1.0, 0.0, 0.0, 1.0, 0.0, 1.0, 1.0, 0.0, 1.0, 0.0, 0.0, 1.0, 0.0, 1.0, 1.0, 0.0, 1.0, 0.0, 0.0, 1.0, 0.0, 1.0, 1.0, 0.0, 1.0, 0.0, 0.0, 1.0, 0.0, 1.0, 1.0, 0.0, 1.0, 0.0, 0.0, 1.0, 0.0, 1.0, 1.0, 0.0, 1.0, 0.0, 0.0, 1.0, 0.0, 1.0, 1.0, 0.0, 1.0, 0.0, 0.0, 1.0, 0.0, 1.0, 1.0, 0.0, 1.0, 0.0, 0.0, 1.0, 0.0, 1.0, 1.0, 0.0, 1.0, 0.0, 0.0, 1.0, 0.0, 1.0, 1.0, 0.0, 1.0, 0.0, 0.0, 1.0, 0.0, 1.0, 1.0, 0.0, 1.0, 0.0, 0.0, 1.0, 0.0, 1.0, 1.0, 0.0, 1.0, 0.0, 0.0, 1.0, 0.0, 1.0, 1.0, 0.0, 1.0, 0.0, 0.0, 1.0, 0.0, 1.0, 1.0, 0.0, 1.0, 0.0, 0.0, 1.0, 0.0, 1.0, 1.0, 0.0, 1.0, 0.0, 0.0, 1.0, 0.0, 1.0, 1.0, 0.0, 1.0, 0.0, 0.0, 1.0, 0.0, 1.0, 1.0, 0.0, 1.0, 0.0, 0.0, 1.0, 0.0, 1.0, 1.0, 0.0, 1.0, 0.0, 0.0, 1.0, 0.0, 1.0, 1.0, 0.0, 1.0, 0.0, 0.0, 1.0, 0.0, 1.0, 1.0, 0.0, 1.0, 0.0, 0.0, 1.0, 0.0, 1.0, 1.0, 0.0, 1.0, 0.0, 0.0, 1.0, 0.0, 1.0, 1.0, 0.0, 1.0, 0.0, 0.0, 1.0, 0.0, 1.0, 1.0, 0.0, 1.0, 0.0, 0.0, 1.0, 0.0, 1.0, 1.0, 0.0, 1.0, 0.0, 0.0, 1.0, 0.0, 1.0, 1.0, 0.0, 1.0, 0.0, 0.0, 1.0, 0.0, 1.0, 1.0, 0.0, 1.0, 0.0, 0.0, 1.0, 0.0, 1.0, 1.0, 0.0, 1.0, 0.0, 0.0, 1.0, 0.0, 1.0, 1.0, 0.0, 1.0, 0.0, 0.0, 1.0, 0.0, 1.0, 1.0, 0.0, 1.0, 0.0, 0.0, 1.0, 0.0, 1.0, 1.0, 0.0, 1.0, 0.0, 0.0, 1.0, 0.0, 1.0, 1.0, 0.0, 1.0, 0.0, 0.0, 1.0, 0.0, 1.0, 1.0, 0.0, 1.0, 0.0, 0.0, 1.0, 0.0, 1.0, 1.0, 0.0, 1.0, 0.0, 0.0, 1.0, 0.0, 1.0, 1.0, 0.0, 1.0, 0.0, 0.0, 1.0, 0.0, 1.0, 1.0, 0.0, 1.0, 0.0, 0.0, 1.0, 0.0, 1.0, 1.0, 0.0, 1.0, 0.0, 0.0, 1.0, 0.0, 1.0, 1.0, 0.0, 1.0, 0.0, 0.0, 1.0, 0.0, 1.0, 1.0, 0.0, 1.0, 0.0, 0.0, 1.0, 0.0, 1.0, 1.0, 0.0, 1.0, 0.0, 0.0, 1.0, 0.0, 1.0, 1.0, 0.0, 1.0, 0.0, 0.0, 1.0, 0.0, 1.0, 1.0, 0.0, 1.0, 0.0, 0.0, 1.0, 0.0, 1.0, 1.0, 0.0, 1.0, 0.0, 0.0, 1.0, 0.0, 1.0, 1.0, 0.0, 1.0, 0.0, 0.0, 1.0, 0.0, 1.0, 1.0, 0.0, 1.0, 0.0, 0.0, 1.0, 0.0, 1.0, 1.0, 0.0, 1.0, 0.0, 0.0, 1.0, 0.0, 1.0, 1.0, 0.0, 1.0, 0.0, 0.0, 1.0, 0.0, 1.0, 1.0, 0.0, 1.0, 0.0, 0.0, 1.0, 0.0, 1.0, 1.0, 0.0, 1.0, 0.0, 0.0, 1.0, 0.0, 1.0, 1.0, 0.0, 1.0, 0.0, 0.0, 1.0, 0.0, 1.0, 1.0, 0.0, 1.0, 0.0, 0.0, 1.0, 0.0, 1.0, 1.0, 0.0, 1.0, 0.0, 0.0, 1.0, 0.0, 1.0, 1.0, 0.0, 1.0, 0.0, 0.0, 1.0, 0.0, 1.0, 1.0, 0.0, 1.0, 0.0, 0.0, 1.0, 0.0, 1.0, 1.0, 0.0, 1.0, 0.0, 0.0, 1.0, 0.0, 1.0, 1.0, 0.0, 1.0, 0.0, 0.0, 1.0, 0.0, 1.0, 1.0, 0.0, 1.0, 0.0, 0.0, 1.0, 0.0, 1.0, 1.0, 0.0, 1.0, 0.0, 0.0, 1.0, 0.0, 1.0, 1.0, 0.0, 1.0, 0.0, 0.0, 1.0, 0.0, 1.0, 1.0, 0.0, 1.0, 0.0, 0.0, 1.0, 0.0, 1.0, 1.0, 0.0, 1.0, 0.0, 0.0, 1.0, 0.0, 1.0, 1.0, 0.0, 1.0, 0.0, 0.0, 1.0, 0.0, 1.0, 1.0, 0.0, 1.0, 0.0, 0.0, 1.0, 0.0, 1.0, 1.0, 0.0, 1.0, 0.0, 0.0, 1.0, 0.0, 1.0, 1.0, 0.0, 1.0, 0.0, 0.0, 1.0, 0.0, 1.0, 1.0, 0.0, 1.0, 0.0, 0.0, 1.0, 0.0, 1.0, 1.0, 0.0, 1.0, 0.0, 0.0, 1.0, 0.0, 1.0, 1.0, 0.0, 1.0, 0.0, 0.0, 1.0, 0.0, 1.0, 1.0, 0.0, 1.0, 0.0, 0.0, 1.0, 0.0, 1.0, 1.0, 0.0, 1.0, 0.0, 0.0, 1.0, 0.0, 1.0, 1.0, 0.0, 1.0, 0.0, 0.0, 1.0, 0.0, 1.0, 1.0, 0.0, 1.0, 0.0, 0.0, 1.0, 0.0, 1.0, 1.0, 0.0, 1.0, 0.0, 0.0, 1.0, 0.0, 1.0, 1.0, 0.0, 1.0, 0.0, 0.0, 1.0, 0.0, 1.0, 1.0, 0.0, 1.0, 0.0, 0.0, 1.0, 0.0, 1.0, 1.0, 0.0, 1.0, 0.0, 0.0, 1.0, 0.0, 1.0, 1.0, 0.0, 1.0, 0.0, 0.0, 1.0, 0.0, 1.0, 1.0, 0.0, 1.0, 0.0, 0.0, 1.0, 0.0, 1.0, 1.0, 0.0, 1.0, 0.0, 0.0, 1.0, 0.0, 1.0, 1.0, 0.0, 1.0, 0.0, 0.0, 1.0, 0.0, 1.0, 1.0, 0.0, 1.0, 0.0, 0.0, 1.0, 0.0, 1.0, 1.0, 0.0, 1.0, 0.0, 0.0, 1.0, 0.0, 1.0, 1.0, 0.0, 1.0, 0.0, 0.0, 1.0, 0.0, 1.0, 1.0, 0.0, 1.0, 0.0, 0.0, 1.0, 0.0, 1.0, 1.0, 0.0, 1.0, 0.0, 0.0, 1.0, 0.0, 1.0, 1.0, 0.0, 1.0, 0.0, 0.0, 1.0, 0.0, 1.0, 1.0, 0.0, 1.0, 0.0, 0.0, 1.0, 0.0, 1.0, 1.0, 0.0, 1.0, 0.0, 0.0, 1.0, 0.0, 1.0, 1.0, 0.0, 1.0, 0.0, 0.0, 1.0, 0.0, 1.0, 1.0, 0.0, 1.0, 0.0, 0.0, 1.0, 0.0, 1.0, 1.0, 0.0, 1.0, 0.0, 0.0, 1.0, 0.0, 1.0, 1.0, 0.0, 1.0, 0.0, 0.0, 1.0, 0.0, 1.0, 1.0, 0.0, 1.0, 0.0, 0.0, 1.0, 0.0, 1.0, 1.0, 0.0, 1.0, 0.0, 0.0, 1.0, 0.0, 1.0, 1.0, 0.0, 1.0, 0.0, 0.0, 1.0, 0.0, 1.0, 1.0, 0.0, 1.0, 0.0, 0.0, 1.0, 0.0, 1.0, 1.0, 0.0, 1.0, 0.0, 0.0, 1.0, 0.0, 1.0, 1.0, 0.0, 1.0, 0.0, 0.0, 1.0, 0.0, 1.0, 1.0, 0.0, 1.0, 0.0, 0.0, 1.0, 0.0, 1.0, 1.0, 0.0, 1.0, 0.0, 0.0, 1.0, 0.0, 1.0, 1.0, 0.0, 1.0, 0.0, 0.0, 1.0, 0.0, 1.0, 1.0, 0.0, 1.0, 0.0, 0.0, 1.0, 0.0, 1.0, 1.0, 0.0, 1.0, 0.0, 0.0, 1.0, 0.0, 1.0, 1.0, 0.0, 1.0, 0.0, 0.0, 1.0, 0.0, 1.0, 1.0, 0.0, 1.0, 0.0, 0.0, 1.0, 0.0, 1.0, 1.0, 0.0, 1.0, 0.0, 0.0, 1.0, 0.0, 1.0, 1.0, 0.0, 1.0, 0.0, 0.0, 1.0, 0.0, 1.0, 1.0, 0.0, 1.0, 0.0, 0.0, 1.0, 0.0, 1.0, 1.0, 0.0, 1.0, 0.0, 0.0, 1.0, 0.0, 1.0, 1.0, 0.0, 1.0, 0.0, 0.0, 1.0, 0.0, 1.0, 1.0, 0.0, 1.0, 0.0, 0.0, 1.0, 0.0, 1.0, 1.0, 0.0, 1.0, 0.0, 0.0, 1.0, 0.0, 1.0, 1.0, 0.0, 1.0, 0.0, 0.0, 1.0, 0.0, 1.0, 1.0, 0.0, 1.0, 0.0, 0.0, 1.0, 0.0, 1.0, 1.0, 0.0, 1.0, 0.0, 0.0, 1.0, 0.0, 1.0, 1.0, 0.0, 1.0, 0.0, 0.0, 1.0, 0.0, 1.0, 1.0, 0.0, 1.0, 0.0, 0.0, 1.0, 0.0, 1.0, 1.0, 0.0, 1.0, 0.0, 0.0, 1.0, 0.0, 1.0, 1.0, 0.0, 1.0, 0.0, 0.0, 1.0, 0.0, 1.0, 1.0, 0.0, 1.0, 0.0, 0.0, 1.0, 0.0, 1.0, 1.0, 0.0, 1.0, 0.0, 0.0, 1.0, 0.0, 1.0, 1.0, 0.0, 1.0, 0.0, 0.0, 1.0, 0.0, 1.0, 1.0, 0.0, 1.0, 0.0, 0.0, 1.0, 0.0, 1.0, 1.0, 0.0, 1.0, 0.0, 0.0, 1.0, 0.0, 1.0, 1.0, 0.0, 1.0, 0.0, 0.0, 1.0, 0.0, 1.0, 1.0, 0.0, 1.0, 0.0, 0.0, 1.0, 0.0, 1.0, 1.0, 0.0, 1.0, 0.0, 0.0, 1.0, 0.0, 1.0, 1.0, 0.0, 1.0, 0.0, 0.0, 1.0, 0.0, 1.0, 1.0, 0.0, 1.0, 0.0, 0.0, 1.0, 0.0, 1.0, 1.0, 0.0, 1.0, 0.0, 0.0, 1.0, 0.0, 1.0, 1.0, 0.0, 1.0, 0.0, 0.0, 1.0, 0.0, 1.0, 1.0, 0.0, 1.0, 0.0, 0.0, 1.0, 0.0, 1.0, 1.0, 0.0, 1.0, 0.0, 0.0, 1.0, 0.0, 1.0, 1.0, 0.0, 1.0, 0.0, 0.0, 1.0, 0.0, 1.0, 1.0, 0.0, 1.0, 0.0, 0.0, 1.0, 0.0, 1.0, 1.0, 0.0, 1.0, 0.0, 0.0, 1.0, 0.0, 1.0, 1.0, 0.0, 1.0, 0.0, 0.0, 1.0, 0.0, 1.0, 1.0, 0.0, 1.0, 0.0, 0.0, 1.0, 0.0, 1.0, 1.0, 0.0, 1.0, 0.0, 0.0, 1.0, 0.0, 1.0, 1.0, 0.0, 1.0, 0.0, 0.0, 1.0, 0.0, 1.0, 1.0, 0.0, 1.0, 0.0, 0.0, 1.0, 0.0, 1.0, 1.0, 0.0, 1.0, 0.0, 0.0, 1.0, 0.0, 1.0, 1.0, 0.0, 1.0, 0.0, 0.0, 1.0, 0.0, 1.0, 1.0, 0.0, 1.0, 0.0, 0.0, 1.0, 0.0, 1.0, 1.0, 0.0, 1.0, 0.0, 0.0, 1.0, 0.0, 1.0, 1.0, 0.0, 1.0, 0.0, 0.0, 1.0, 0.0, 1.0, 1.0, 0.0, 1.0, 0.0, 0.0, 1.0, 0.0, 1.0, 1.0, 0.0, 1.0, 0.0, 0.0, 1.0, 0.0, 1.0, 1.0, 0.0, 1.0, 0.0, 0.0, 1.0, 0.0, 1.0, 1.0, 0.0, 1.0, 0.0, 0.0, 1.0, 0.0, 1.0, 1.0, 0.0, 1.0, 0.0, 0.0, 1.0, 0.0, 1.0, 1.0, 0.0, 1.0, 0.0, 0.0, 1.0, 0.0, 1.0, 1.0, 0.0, 1.0, 0.0, 0.0, 1.0, 0.0, 1.0, 1.0, 0.0, 1.0, 0.0, 0.0, 1.0, 0.0, 1.0, 1.0, 0.0, 1.0, 0.0, 0.0, 1.0, 0.0, 1.0, 1.0, 0.0, 1.0, 0.0, 0.0, 1.0, 0.0, 1.0, 1.0, 0.0, 1.0, 0.0, 0.0, 1.0, 0.0, 1.0, 1.0, 0.0, 1.0, 0.0, 0.0, 1.0, 0.0, 1.0, 1.0, 0.0, 1.0, 0.0, 0.0, 1.0, 0.0, 1.0, 1.0, 0.0, 1.0, 0.0, 0.0, 1.0, 0.0, 1.0, 1.0, 0.0, 1.0, 0.0, 0.0, 1.0, 0.0, 1.0, 1.0, 0.0, 1.0, 0.0, 0.0, 1.0, 0.0, 1.0, 1.0, 0.0, 1.0, 0.0, 0.0, 1.0, 0.0, 1.0, 1.0, 0.0, 1.0, 0.0, 0.0, 1.0, 0.0, 1.0, 1.0, 0.0, 1.0, 0.0, 0.0, 1.0, 0.0, 1.0, 1.0, 0.0, 1.0])
me_rock_003.materials.append(mat_lava_rock_black)
me_rock_003.use_remesh_fix_poles = True
me_rock_003.use_remesh_preserve_attributes = False
me_rock_003.auto_texspace = False
me_rock_003.update()

# ---- objects
ob_rock_003 = bpy.data.objects.new('rock.003', me_rock_003)

# ---- transforms, parenting, visibility, modifiers, constraints
ob_rock_003.location = (0.0, 0.0, 0.0)
_m = ob_rock_003.modifiers.new('Auto Smooth', 'NODES')
_m.node_group = ng_auto_smooth
_gi = [s.identifier for s in ng_auto_smooth.interface.items_tree if s.item_type == 'SOCKET' and s.in_out == 'INPUT']
_m[_gi[1]] = 0.5236  # Angle

# ---- collection membership
col_collection.objects.link(ob_rock_003)

# ---- scene / render settings (as saved in the file)
scene.frame_start = 1; scene.frame_end = 250; scene.frame_set(1)
scene.render.engine = 'BLENDER_EEVEE_NEXT'
scene.cycles.sampling_pattern = 'TABULATED_SOBOL'
scene.cycles.use_light_tree = False
scene.view_settings.view_transform = 'Filmic'
bpy.context.view_layer.update()

# ---- added for rendering (the .blend has no active camera and no usable light): camera, sun
cam_auto = bpy.data.cameras.new('AutoCamera')
cam_auto.lens = 50.0
cam_auto.sensor_width = 36.0
cam_auto.clip_end = 1000.0
ob_auto_camera = bpy.data.objects.new('AutoCamera', cam_auto)
scene.collection.objects.link(ob_auto_camera)
ob_auto_camera.location = (1.66085, -2.02083, 1.288)
ob_auto_camera.rotation_euler = (1.09748, -7.21219e-08, 0.694738)
scene.camera = ob_auto_camera
light_auto_sun = bpy.data.lights.new('AutoSun', 'SUN')
light_auto_sun.energy = 3.0
light_auto_sun.angle = 0.0523599
ob_auto_sun = bpy.data.objects.new('AutoSun', light_auto_sun)
scene.collection.objects.link(ob_auto_sun)
ob_auto_sun.rotation_euler = (0.872665, 0.174533, 0.523599)
bpy.context.view_layer.update()
